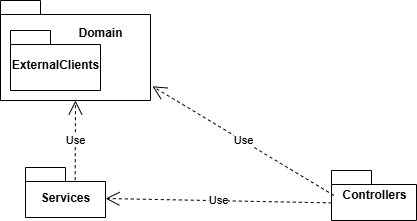

The diagram above was exported from draw.io. Its source (the exported page's mxGraphModel, read from the mxfile embedded in the PNG):
<mxGraphModel dx="934" dy="563" grid="1" gridSize="10" guides="1" tooltips="1" connect="1" arrows="1" fold="1" page="1" pageScale="1" pageWidth="3300" pageHeight="4681" math="0" shadow="0">
  <root>
    <mxCell id="0" />
    <mxCell id="1" parent="0" />
    <mxCell id="1mGq6yy79GNfwhreF_2B-1" parent="1" style="shape=folder;fontStyle=1;spacingTop=10;tabWidth=40;tabHeight=14;tabPosition=left;html=1;whiteSpace=wrap;" value="" vertex="1">
      <mxGeometry height="100" width="150" x="170" y="110" as="geometry" />
    </mxCell>
    <mxCell id="1mGq6yy79GNfwhreF_2B-2" parent="1" style="shape=folder;fontStyle=1;spacingTop=10;tabWidth=40;tabHeight=14;tabPosition=left;html=1;whiteSpace=wrap;" value="" vertex="1">
      <mxGeometry height="50" width="80" x="195" y="277" as="geometry" />
    </mxCell>
    <mxCell id="1mGq6yy79GNfwhreF_2B-4" parent="1" style="shape=folder;fontStyle=1;spacingTop=10;tabWidth=40;tabHeight=14;tabPosition=left;html=1;whiteSpace=wrap;" value="" vertex="1">
      <mxGeometry height="50" width="85" x="501" y="280" as="geometry" />
    </mxCell>
    <mxCell id="1mGq6yy79GNfwhreF_2B-5" parent="1" style="shape=folder;fontStyle=1;spacingTop=10;tabWidth=40;tabHeight=14;tabPosition=left;html=1;whiteSpace=wrap;" value="" vertex="1">
      <mxGeometry height="60" width="90" x="180" y="140" as="geometry" />
    </mxCell>
    <mxCell id="1mGq6yy79GNfwhreF_2B-8" parent="1" style="text;align=center;fontStyle=1;verticalAlign=middle;spacingLeft=3;spacingRight=3;strokeColor=none;rotatable=0;points=[[0,0.5],[1,0.5]];portConstraint=eastwest;html=1;" value="Domain" vertex="1">
      <mxGeometry height="26" width="80" x="230" y="130" as="geometry" />
    </mxCell>
    <mxCell id="1mGq6yy79GNfwhreF_2B-9" parent="1" style="text;align=center;fontStyle=1;verticalAlign=middle;spacingLeft=3;spacingRight=3;strokeColor=none;rotatable=0;points=[[0,0.5],[1,0.5]];portConstraint=eastwest;html=1;" value="ExternalClients" vertex="1">
      <mxGeometry height="26" width="80" x="185" y="162" as="geometry" />
    </mxCell>
    <mxCell id="1mGq6yy79GNfwhreF_2B-10" parent="1" style="text;align=center;fontStyle=1;verticalAlign=middle;spacingLeft=3;spacingRight=3;strokeColor=none;rotatable=0;points=[[0,0.5],[1,0.5]];portConstraint=eastwest;html=1;" value="Services" vertex="1">
      <mxGeometry height="26" width="80" x="195" y="295" as="geometry" />
    </mxCell>
    <mxCell id="1mGq6yy79GNfwhreF_2B-13" parent="1" style="text;align=center;fontStyle=1;verticalAlign=middle;spacingLeft=3;spacingRight=3;strokeColor=none;rotatable=0;points=[[0,0.5],[1,0.5]];portConstraint=eastwest;html=1;" value="Controllers" vertex="1">
      <mxGeometry height="26" width="80" x="503.5" y="292" as="geometry" />
    </mxCell>
    <mxCell id="1mGq6yy79GNfwhreF_2B-14" edge="1" parent="1" source="1mGq6yy79GNfwhreF_2B-2" style="endArrow=open;endSize=12;dashed=1;html=1;rounded=0;exitX=0.621;exitY=0.254;exitDx=0;exitDy=0;exitPerimeter=0;entryX=0.5;entryY=1;entryDx=0;entryDy=0;entryPerimeter=0;" target="1mGq6yy79GNfwhreF_2B-1" value="Use">
      <mxGeometry relative="1" width="160" as="geometry">
        <mxPoint x="370" y="300" as="sourcePoint" />
        <mxPoint x="530" y="300" as="targetPoint" />
      </mxGeometry>
    </mxCell>
    <mxCell id="1mGq6yy79GNfwhreF_2B-16" edge="1" parent="1" source="1mGq6yy79GNfwhreF_2B-13" style="endArrow=open;endSize=12;dashed=1;html=1;rounded=0;exitX=-0.028;exitY=0.784;exitDx=0;exitDy=0;exitPerimeter=0;entryX=1;entryY=0.5;entryDx=0;entryDy=0;" target="1mGq6yy79GNfwhreF_2B-10" value="Use">
      <mxGeometry relative="1" width="160" as="geometry">
        <mxPoint x="370" y="300" as="sourcePoint" />
        <mxPoint x="530" y="300" as="targetPoint" />
      </mxGeometry>
    </mxCell>
    <mxCell id="1mGq6yy79GNfwhreF_2B-19" edge="1" parent="1" source="1mGq6yy79GNfwhreF_2B-13" style="endArrow=open;endSize=12;dashed=1;html=1;rounded=0;entryX=1.013;entryY=0.858;entryDx=0;entryDy=0;entryPerimeter=0;exitX=0;exitY=0.5;exitDx=0;exitDy=0;" target="1mGq6yy79GNfwhreF_2B-1" value="Use">
      <mxGeometry relative="1" width="160" as="geometry">
        <mxPoint x="500" y="300" as="sourcePoint" />
        <mxPoint x="530" y="300" as="targetPoint" />
      </mxGeometry>
    </mxCell>
  </root>
</mxGraphModel>